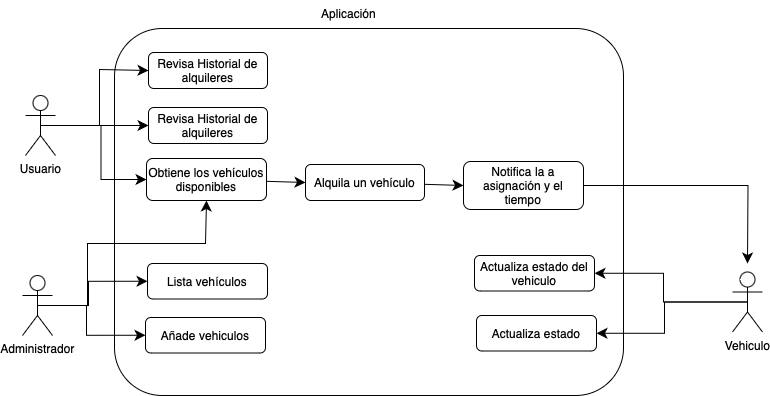

The diagram above was exported from draw.io. Its source (the exported page's mxGraphModel, read from the mxfile embedded in the PNG):
<mxGraphModel dx="1354" dy="622" grid="0" gridSize="10" guides="1" tooltips="1" connect="1" arrows="1" fold="1" page="0" pageScale="1" pageWidth="827" pageHeight="1169" math="0" shadow="0">
  <root>
    <mxCell id="0" />
    <mxCell id="1" parent="0" />
    <mxCell id="JLs1hbFGK3mNBrMvpL7n-9" style="edgeStyle=orthogonalEdgeStyle;rounded=0;orthogonalLoop=1;jettySize=auto;html=1;exitX=0.5;exitY=0.5;exitDx=0;exitDy=0;exitPerimeter=0;entryX=0;entryY=0.5;entryDx=0;entryDy=0;fontSize=12;startSize=8;endSize=8;" parent="1" source="7GfxxB9h6kD8QiFGx-IR-1" target="JLs1hbFGK3mNBrMvpL7n-4" edge="1">
      <mxGeometry relative="1" as="geometry" />
    </mxCell>
    <mxCell id="JLs1hbFGK3mNBrMvpL7n-31" style="edgeStyle=orthogonalEdgeStyle;rounded=0;orthogonalLoop=1;jettySize=auto;html=1;exitX=0.5;exitY=0.5;exitDx=0;exitDy=0;exitPerimeter=0;entryX=0;entryY=0.5;entryDx=0;entryDy=0;fontSize=12;startSize=8;endSize=8;" parent="1" source="7GfxxB9h6kD8QiFGx-IR-1" target="JLs1hbFGK3mNBrMvpL7n-30" edge="1">
      <mxGeometry relative="1" as="geometry" />
    </mxCell>
    <mxCell id="JLs1hbFGK3mNBrMvpL7n-32" style="edgeStyle=orthogonalEdgeStyle;rounded=0;orthogonalLoop=1;jettySize=auto;html=1;exitX=0.5;exitY=0.5;exitDx=0;exitDy=0;exitPerimeter=0;entryX=0;entryY=0.5;entryDx=0;entryDy=0;fontSize=12;startSize=8;endSize=8;" parent="1" source="7GfxxB9h6kD8QiFGx-IR-1" target="JLs1hbFGK3mNBrMvpL7n-29" edge="1">
      <mxGeometry relative="1" as="geometry">
        <Array as="points">
          <mxPoint x="-200" y="278" />
          <mxPoint x="-200" y="222" />
        </Array>
      </mxGeometry>
    </mxCell>
    <mxCell id="7GfxxB9h6kD8QiFGx-IR-1" value="Usuario&lt;div&gt;&lt;br&gt;&lt;/div&gt;" style="shape=umlActor;verticalLabelPosition=bottom;verticalAlign=top;html=1;outlineConnect=0;" parent="1" vertex="1">
      <mxGeometry x="-274" y="248" width="30" height="60" as="geometry" />
    </mxCell>
    <mxCell id="JLs1hbFGK3mNBrMvpL7n-27" style="edgeStyle=orthogonalEdgeStyle;rounded=0;orthogonalLoop=1;jettySize=auto;html=1;exitX=0.5;exitY=0.5;exitDx=0;exitDy=0;exitPerimeter=0;entryX=1;entryY=0.5;entryDx=0;entryDy=0;fontSize=12;startSize=8;endSize=8;" parent="1" source="7GfxxB9h6kD8QiFGx-IR-2" target="JLs1hbFGK3mNBrMvpL7n-25" edge="1">
      <mxGeometry relative="1" as="geometry" />
    </mxCell>
    <mxCell id="JLs1hbFGK3mNBrMvpL7n-28" style="edgeStyle=orthogonalEdgeStyle;rounded=0;orthogonalLoop=1;jettySize=auto;html=1;exitX=0.5;exitY=0.5;exitDx=0;exitDy=0;exitPerimeter=0;entryX=1;entryY=0.5;entryDx=0;entryDy=0;fontSize=12;startSize=8;endSize=8;" parent="1" source="7GfxxB9h6kD8QiFGx-IR-2" target="JLs1hbFGK3mNBrMvpL7n-24" edge="1">
      <mxGeometry relative="1" as="geometry" />
    </mxCell>
    <mxCell id="7GfxxB9h6kD8QiFGx-IR-2" value="Vehiculo" style="shape=umlActor;verticalLabelPosition=bottom;verticalAlign=top;html=1;outlineConnect=0;" parent="1" vertex="1">
      <mxGeometry x="433" y="424.5" width="30" height="60" as="geometry" />
    </mxCell>
    <mxCell id="JLs1hbFGK3mNBrMvpL7n-19" style="edgeStyle=orthogonalEdgeStyle;rounded=0;orthogonalLoop=1;jettySize=auto;html=1;exitX=0.5;exitY=0.5;exitDx=0;exitDy=0;exitPerimeter=0;entryX=0;entryY=0.5;entryDx=0;entryDy=0;fontSize=12;startSize=8;endSize=8;" parent="1" source="XJMGst-rCKcoRZPM2Gby-3" target="JLs1hbFGK3mNBrMvpL7n-16" edge="1">
      <mxGeometry relative="1" as="geometry">
        <Array as="points">
          <mxPoint x="-211" y="458" />
          <mxPoint x="-211" y="434" />
        </Array>
      </mxGeometry>
    </mxCell>
    <mxCell id="JLs1hbFGK3mNBrMvpL7n-20" style="edgeStyle=orthogonalEdgeStyle;rounded=0;orthogonalLoop=1;jettySize=auto;html=1;exitX=0.5;exitY=0.5;exitDx=0;exitDy=0;exitPerimeter=0;entryX=0.5;entryY=1;entryDx=0;entryDy=0;fontSize=12;startSize=8;endSize=8;" parent="1" source="XJMGst-rCKcoRZPM2Gby-3" target="JLs1hbFGK3mNBrMvpL7n-4" edge="1">
      <mxGeometry relative="1" as="geometry">
        <Array as="points">
          <mxPoint x="-212" y="458" />
          <mxPoint x="-212" y="396" />
          <mxPoint x="-94" y="396" />
        </Array>
      </mxGeometry>
    </mxCell>
    <mxCell id="JLs1hbFGK3mNBrMvpL7n-26" style="edgeStyle=orthogonalEdgeStyle;rounded=0;orthogonalLoop=1;jettySize=auto;html=1;exitX=0.5;exitY=0.5;exitDx=0;exitDy=0;exitPerimeter=0;entryX=0;entryY=0.5;entryDx=0;entryDy=0;fontSize=12;startSize=8;endSize=8;" parent="1" source="XJMGst-rCKcoRZPM2Gby-3" target="JLs1hbFGK3mNBrMvpL7n-21" edge="1">
      <mxGeometry relative="1" as="geometry">
        <Array as="points">
          <mxPoint x="-213" y="458" />
          <mxPoint x="-213" y="488" />
        </Array>
      </mxGeometry>
    </mxCell>
    <mxCell id="XJMGst-rCKcoRZPM2Gby-3" value="Administrador" style="shape=umlActor;verticalLabelPosition=bottom;verticalAlign=top;html=1;outlineConnect=0;" parent="1" vertex="1">
      <mxGeometry x="-277" y="428" width="30" height="60" as="geometry" />
    </mxCell>
    <mxCell id="XJMGst-rCKcoRZPM2Gby-4" value="" style="rounded=1;whiteSpace=wrap;html=1;arcSize=13;fillColor=none;" parent="1" vertex="1">
      <mxGeometry x="-185" y="181" width="509" height="367" as="geometry" />
    </mxCell>
    <mxCell id="XJMGst-rCKcoRZPM2Gby-5" value="Aplicación" style="text;html=1;align=center;verticalAlign=middle;resizable=0;points=[];autosize=1;strokeColor=none;fillColor=none;" parent="1" vertex="1">
      <mxGeometry x="12" y="153" width="73" height="26" as="geometry" />
    </mxCell>
    <mxCell id="JLs1hbFGK3mNBrMvpL7n-11" style="edgeStyle=none;curved=1;rounded=0;orthogonalLoop=1;jettySize=auto;html=1;entryX=0;entryY=0.5;entryDx=0;entryDy=0;fontSize=12;startSize=8;endSize=8;" parent="1" source="JLs1hbFGK3mNBrMvpL7n-4" target="JLs1hbFGK3mNBrMvpL7n-5" edge="1">
      <mxGeometry relative="1" as="geometry" />
    </mxCell>
    <mxCell id="JLs1hbFGK3mNBrMvpL7n-4" value="Obtiene los vehículos disponibles" style="rounded=1;whiteSpace=wrap;html=1;" parent="1" vertex="1">
      <mxGeometry x="-153" y="311" width="120" height="42" as="geometry" />
    </mxCell>
    <mxCell id="JLs1hbFGK3mNBrMvpL7n-12" style="edgeStyle=none;curved=1;rounded=0;orthogonalLoop=1;jettySize=auto;html=1;entryX=0;entryY=0.5;entryDx=0;entryDy=0;fontSize=12;startSize=8;endSize=8;" parent="1" source="JLs1hbFGK3mNBrMvpL7n-5" target="JLs1hbFGK3mNBrMvpL7n-8" edge="1">
      <mxGeometry relative="1" as="geometry" />
    </mxCell>
    <mxCell id="JLs1hbFGK3mNBrMvpL7n-5" value="Alquila un vehículo" style="rounded=1;whiteSpace=wrap;html=1;" parent="1" vertex="1">
      <mxGeometry x="6" y="317" width="119" height="36" as="geometry" />
    </mxCell>
    <mxCell id="JLs1hbFGK3mNBrMvpL7n-8" value="Notifica la a asignación y el tiempo" style="rounded=1;whiteSpace=wrap;html=1;" parent="1" vertex="1">
      <mxGeometry x="164" y="314" width="120" height="48" as="geometry" />
    </mxCell>
    <mxCell id="JLs1hbFGK3mNBrMvpL7n-13" style="edgeStyle=orthogonalEdgeStyle;rounded=0;orthogonalLoop=1;jettySize=auto;html=1;fontSize=12;startSize=8;endSize=8;" parent="1" source="JLs1hbFGK3mNBrMvpL7n-8" edge="1">
      <mxGeometry relative="1" as="geometry">
        <mxPoint x="448" y="416" as="targetPoint" />
      </mxGeometry>
    </mxCell>
    <mxCell id="JLs1hbFGK3mNBrMvpL7n-16" value="Lista vehículos" style="rounded=1;whiteSpace=wrap;html=1;" parent="1" vertex="1">
      <mxGeometry x="-152" y="416" width="120" height="35.5" as="geometry" />
    </mxCell>
    <mxCell id="JLs1hbFGK3mNBrMvpL7n-21" value="Añade vehiculos" style="rounded=1;whiteSpace=wrap;html=1;" parent="1" vertex="1">
      <mxGeometry x="-154" y="470" width="120" height="35.5" as="geometry" />
    </mxCell>
    <mxCell id="JLs1hbFGK3mNBrMvpL7n-24" value="Actualiza estado del vehiculo" style="rounded=1;whiteSpace=wrap;html=1;" parent="1" vertex="1">
      <mxGeometry x="175" y="408" width="120" height="35.5" as="geometry" />
    </mxCell>
    <mxCell id="JLs1hbFGK3mNBrMvpL7n-25" value="Actualiza estado" style="rounded=1;whiteSpace=wrap;html=1;" parent="1" vertex="1">
      <mxGeometry x="177" y="468" width="120" height="35.5" as="geometry" />
    </mxCell>
    <mxCell id="JLs1hbFGK3mNBrMvpL7n-29" value="Revisa Historial de alquileres" style="rounded=1;whiteSpace=wrap;html=1;" parent="1" vertex="1">
      <mxGeometry x="-151" y="205" width="119" height="36" as="geometry" />
    </mxCell>
    <mxCell id="JLs1hbFGK3mNBrMvpL7n-30" value="Revisa Historial de alquileres" style="rounded=1;whiteSpace=wrap;html=1;" parent="1" vertex="1">
      <mxGeometry x="-151" y="260" width="119" height="36" as="geometry" />
    </mxCell>
  </root>
</mxGraphModel>